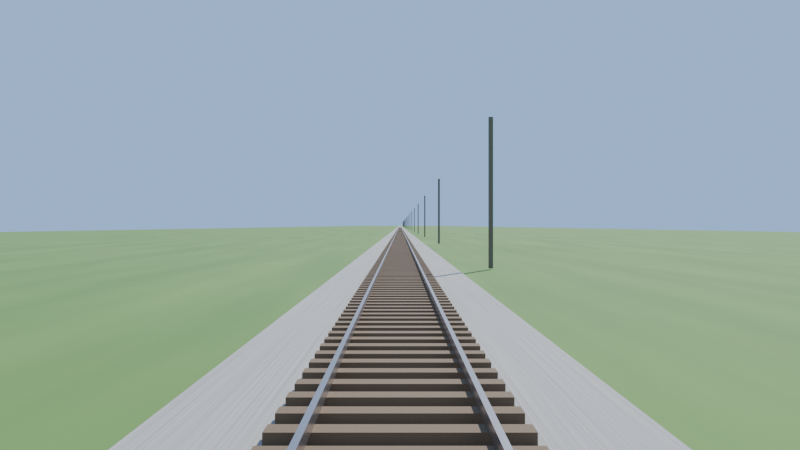 # Source: railguard_scene.blend  (saved by Blender 4.5.90; exported with 4.5.12 LTS)
import bpy
from mathutils import Matrix  # noqa: F401  (used for matrix-valued properties, if any)

bpy.ops.wm.read_factory_settings(use_empty=True)
scene = bpy.context.scene
scene.name = 'Scene'

# ---- collections
col_collection = bpy.data.collections.new('Collection'); scene.collection.children.link(col_collection)

# ---- materials (node trees are filled in below, after node groups)
mat_sleepermat = bpy.data.materials.new('SleeperMat')
mat_railmat = bpy.data.materials.new('RailMat')
mat_grassmat = bpy.data.materials.new('GrassMat')
mat_ballastmat = bpy.data.materials.new('BallastMat')
mat_polemat = bpy.data.materials.new('PoleMat')

# ---- material node trees
mat_sleepermat.use_nodes = True; mat_sleepermat.node_tree.nodes.clear()
_N = mat_sleepermat.node_tree.nodes; _L = mat_sleepermat.node_tree.links
n0 = _N.new('ShaderNodeBsdfPrincipled'); n0.name = 'Principled BSDF'; n0.location = (-200, 100)
n0.inputs[2].default_value = 0.88
n1 = _N.new('ShaderNodeOutputMaterial'); n1.name = 'Material Output'; n1.location = (200, 100)
n2 = _N.new('ShaderNodeTexNoise'); n2.name = 'Noise Texture'; n2.location = (0, 0)
n2.inputs[2].default_value = 70.0
n2.inputs[3].default_value = 8.0
n3 = _N.new('ShaderNodeValToRGB'); n3.name = 'Color Ramp'; n3.location = (0, 0)
while len(n3.color_ramp.elements) > 1: n3.color_ramp.elements.remove(n3.color_ramp.elements[-1])
n3.color_ramp.elements[0].position = 0.0; n3.color_ramp.elements[0].color = (0.08, 0.05, 0.03, 1.0)
_e = n3.color_ramp.elements.new(1.0); _e.color = (0.24, 0.16, 0.09, 1.0)
n4 = _N.new('ShaderNodeBump'); n4.name = 'Bump'; n4.location = (0, 0)
n4.inputs[0].default_value = 0.3
_L.new(n0.outputs[0], n1.inputs[0])
_L.new(n2.outputs[0], n3.inputs[0])
_L.new(n3.outputs[0], n0.inputs[0])
_L.new(n2.outputs[0], n4.inputs[3])
_L.new(n4.outputs[0], n0.inputs[5])
n1.is_active_output = True
mat_railmat.use_nodes = True; mat_railmat.node_tree.nodes.clear()
_N = mat_railmat.node_tree.nodes; _L = mat_railmat.node_tree.links
n0 = _N.new('ShaderNodeBsdfPrincipled'); n0.name = 'Principled BSDF'; n0.location = (-200, 100)
n0.inputs[1].default_value = 1.0
n0.inputs[2].default_value = 0.32
n1 = _N.new('ShaderNodeOutputMaterial'); n1.name = 'Material Output'; n1.location = (200, 100)
n2 = _N.new('ShaderNodeTexNoise'); n2.name = 'Noise Texture'; n2.location = (0, 0)
n2.inputs[2].default_value = 25.0
n2.inputs[3].default_value = 8.0
n3 = _N.new('ShaderNodeValToRGB'); n3.name = 'Color Ramp'; n3.location = (0, 0)
while len(n3.color_ramp.elements) > 1: n3.color_ramp.elements.remove(n3.color_ramp.elements[-1])
n3.color_ramp.elements[0].position = 0.0; n3.color_ramp.elements[0].color = (0.3, 0.22, 0.17, 1.0)
_e = n3.color_ramp.elements.new(1.0); _e.color = (0.62, 0.62, 0.64, 1.0)
n4 = _N.new('ShaderNodeBump'); n4.name = 'Bump'; n4.location = (0, 0)
n4.inputs[0].default_value = 0.08
_L.new(n0.outputs[0], n1.inputs[0])
_L.new(n2.outputs[0], n3.inputs[0])
_L.new(n3.outputs[0], n0.inputs[0])
_L.new(n2.outputs[0], n4.inputs[3])
_L.new(n4.outputs[0], n0.inputs[5])
n1.is_active_output = True
mat_grassmat.use_nodes = True; mat_grassmat.node_tree.nodes.clear()
_N = mat_grassmat.node_tree.nodes; _L = mat_grassmat.node_tree.links
n0 = _N.new('ShaderNodeBsdfPrincipled'); n0.name = 'Principled BSDF'; n0.location = (-200, 100)
n0.inputs[2].default_value = 0.95
n1 = _N.new('ShaderNodeOutputMaterial'); n1.name = 'Material Output'; n1.location = (200, 100)
n2 = _N.new('ShaderNodeTexNoise'); n2.name = 'Noise Texture'; n2.location = (0, 0)
n2.inputs[2].default_value = 90.0
n2.inputs[3].default_value = 8.0
n3 = _N.new('ShaderNodeValToRGB'); n3.name = 'Color Ramp'; n3.location = (0, 0)
while len(n3.color_ramp.elements) > 1: n3.color_ramp.elements.remove(n3.color_ramp.elements[-1])
n3.color_ramp.elements[0].position = 0.0; n3.color_ramp.elements[0].color = (0.06, 0.15, 0.03, 1.0)
_e = n3.color_ramp.elements.new(1.0); _e.color = (0.18, 0.3, 0.07, 1.0)
n4 = _N.new('ShaderNodeBump'); n4.name = 'Bump'; n4.location = (0, 0)
n4.inputs[0].default_value = 0.1
_L.new(n0.outputs[0], n1.inputs[0])
_L.new(n2.outputs[0], n3.inputs[0])
_L.new(n3.outputs[0], n0.inputs[0])
_L.new(n2.outputs[0], n4.inputs[3])
_L.new(n4.outputs[0], n0.inputs[5])
n1.is_active_output = True
mat_ballastmat.use_nodes = True; mat_ballastmat.node_tree.nodes.clear()
_N = mat_ballastmat.node_tree.nodes; _L = mat_ballastmat.node_tree.links
n0 = _N.new('ShaderNodeBsdfPrincipled'); n0.name = 'Principled BSDF'; n0.location = (-200, 100)
n0.inputs[2].default_value = 0.95
n1 = _N.new('ShaderNodeOutputMaterial'); n1.name = 'Material Output'; n1.location = (200, 100)
n2 = _N.new('ShaderNodeTexNoise'); n2.name = 'Noise Texture'; n2.location = (0, 0)
n2.inputs[2].default_value = 260.0
n2.inputs[3].default_value = 8.0
n3 = _N.new('ShaderNodeValToRGB'); n3.name = 'Color Ramp'; n3.location = (0, 0)
while len(n3.color_ramp.elements) > 1: n3.color_ramp.elements.remove(n3.color_ramp.elements[-1])
n3.color_ramp.elements[0].position = 0.0; n3.color_ramp.elements[0].color = (0.17, 0.16, 0.15, 1.0)
_e = n3.color_ramp.elements.new(1.0); _e.color = (0.52, 0.49, 0.45, 1.0)
n4 = _N.new('ShaderNodeBump'); n4.name = 'Bump'; n4.location = (0, 0)
n4.inputs[0].default_value = 0.6
_L.new(n0.outputs[0], n1.inputs[0])
_L.new(n2.outputs[0], n3.inputs[0])
_L.new(n3.outputs[0], n0.inputs[0])
_L.new(n2.outputs[0], n4.inputs[3])
_L.new(n4.outputs[0], n0.inputs[5])
n1.is_active_output = True
mat_polemat.use_nodes = True; mat_polemat.node_tree.nodes.clear()
_N = mat_polemat.node_tree.nodes; _L = mat_polemat.node_tree.links
n0 = _N.new('ShaderNodeBsdfPrincipled'); n0.name = 'Principled BSDF'; n0.location = (-200, 100)
n0.inputs[2].default_value = 0.9
n1 = _N.new('ShaderNodeOutputMaterial'); n1.name = 'Material Output'; n1.location = (200, 100)
n2 = _N.new('ShaderNodeTexNoise'); n2.name = 'Noise Texture'; n2.location = (0, 0)
n2.inputs[2].default_value = 40.0
n2.inputs[3].default_value = 8.0
n3 = _N.new('ShaderNodeValToRGB'); n3.name = 'Color Ramp'; n3.location = (0, 0)
while len(n3.color_ramp.elements) > 1: n3.color_ramp.elements.remove(n3.color_ramp.elements[-1])
n3.color_ramp.elements[0].position = 0.0; n3.color_ramp.elements[0].color = (0.1, 0.07, 0.05, 1.0)
_e = n3.color_ramp.elements.new(1.0); _e.color = (0.3, 0.24, 0.18, 1.0)
n4 = _N.new('ShaderNodeBump'); n4.name = 'Bump'; n4.location = (0, 0)
n4.inputs[0].default_value = 0.2
_L.new(n0.outputs[0], n1.inputs[0])
_L.new(n2.outputs[0], n3.inputs[0])
_L.new(n3.outputs[0], n0.inputs[0])
_L.new(n2.outputs[0], n4.inputs[3])
_L.new(n4.outputs[0], n0.inputs[5])
n1.is_active_output = True

# ---- world
world_world = bpy.data.worlds.new('World'); scene.world = world_world
world_world.use_nodes = True; world_world.node_tree.nodes.clear()
_N = world_world.node_tree.nodes; _L = world_world.node_tree.links
n0 = _N.new('ShaderNodeOutputWorld'); n0.name = 'World Output'; n0.location = (200, 100)
n1 = _N.new('ShaderNodeBackground'); n1.name = 'Background'; n1.location = (-200, 100)
n1.inputs[0].default_value = (0.3, 0.48, 0.8, 1.0)
n1.inputs[1].default_value = 0.9
_L.new(n1.outputs[0], n0.inputs[0])
n0.is_active_output = True
world_world.color = (0.05088, 0.05088, 0.05088)
world_world.sun_shadow_jitter_overblur = 0.0

# ---- cameras
cam_cabcam = bpy.data.cameras.new('CabCam')
cam_cabcam.sensor_fit = 'HORIZONTAL'
cam_cabcam.clip_end = 3000.0
cam_cabcam.lens = 5.0
cam_cabcam.sensor_width = 6.17

# ---- lights
light_sun = bpy.data.lights.new('Sun', 'SUN')
light_sun.angle = 0.01745
light_sun.energy = 4.5

# ---- meshes
me_cube_001 = bpy.data.meshes.new('Cube.001')
me_cube_001.from_pydata([(-1.0, -1.0, -1.0), (-1.0, -1.0, 1.0), (-1.0, 1.0, -1.0), (-1.0, 1.0, 1.0), (1.0, -1.0, -1.0), (1.0, -1.0, 1.0), (1.0, 1.0, -1.0), (1.0, 1.0, 1.0)], [], [(0, 1, 3, 2), (2, 3, 7, 6), (6, 7, 5, 4), (4, 5, 1, 0), (2, 6, 4, 0), (7, 3, 1, 5)])
_uv = me_cube_001.uv_layers.new(name='UVMap')
_uv.uv.foreach_set('vector', [0.375, 0.0, 0.625, 0.0, 0.625, 0.25, 0.375, 0.25, 0.375, 0.25, 0.625, 0.25, 0.625, 0.5, 0.375, 0.5, 0.375, 0.5, 0.625, 0.5, 0.625, 0.75, 0.375, 0.75, 0.375, 0.75, 0.625, 0.75, 0.625, 1.0, 0.375, 1.0, 0.125, 0.5, 0.375, 0.5, 0.375, 0.75, 0.125, 0.75, 0.625, 0.5, 0.875, 0.5, 0.875, 0.75, 0.625, 0.75])
me_cube_001.materials.append(mat_sleepermat)
me_cube_001.update()
me_cube_002 = bpy.data.meshes.new('Cube.002')
me_cube_002.from_pydata([(-1.0, -1.0, -1.0), (-1.0, -1.0, 1.0), (-1.0, 1.0, -1.0), (-1.0, 1.0, 1.0), (1.0, -1.0, -1.0), (1.0, -1.0, 1.0), (1.0, 1.0, -1.0), (1.0, 1.0, 1.0)], [], [(0, 1, 3, 2), (2, 3, 7, 6), (6, 7, 5, 4), (4, 5, 1, 0), (2, 6, 4, 0), (7, 3, 1, 5)])
_uv = me_cube_002.uv_layers.new(name='UVMap')
_uv.uv.foreach_set('vector', [0.375, 0.0, 0.625, 0.0, 0.625, 0.25, 0.375, 0.25, 0.375, 0.25, 0.625, 0.25, 0.625, 0.5, 0.375, 0.5, 0.375, 0.5, 0.625, 0.5, 0.625, 0.75, 0.375, 0.75, 0.375, 0.75, 0.625, 0.75, 0.625, 1.0, 0.375, 1.0, 0.125, 0.5, 0.375, 0.5, 0.375, 0.75, 0.125, 0.75, 0.625, 0.5, 0.875, 0.5, 0.875, 0.75, 0.625, 0.75])
me_cube_002.materials.append(mat_railmat)
me_cube_002.update()
me_cube_003 = bpy.data.meshes.new('Cube.003')
me_cube_003.from_pydata([(-1.0, -1.0, -1.0), (-1.0, -1.0, 1.0), (-1.0, 1.0, -1.0), (-1.0, 1.0, 1.0), (1.0, -1.0, -1.0), (1.0, -1.0, 1.0), (1.0, 1.0, -1.0), (1.0, 1.0, 1.0)], [], [(0, 1, 3, 2), (2, 3, 7, 6), (6, 7, 5, 4), (4, 5, 1, 0), (2, 6, 4, 0), (7, 3, 1, 5)])
_uv = me_cube_003.uv_layers.new(name='UVMap')
_uv.uv.foreach_set('vector', [0.375, 0.0, 0.625, 0.0, 0.625, 0.25, 0.375, 0.25, 0.375, 0.25, 0.625, 0.25, 0.625, 0.5, 0.375, 0.5, 0.375, 0.5, 0.625, 0.5, 0.625, 0.75, 0.375, 0.75, 0.375, 0.75, 0.625, 0.75, 0.625, 1.0, 0.375, 1.0, 0.125, 0.5, 0.375, 0.5, 0.375, 0.75, 0.125, 0.75, 0.625, 0.5, 0.875, 0.5, 0.875, 0.75, 0.625, 0.75])
me_cube_003.materials.append(mat_railmat)
me_cube_003.update()
me_cube_004 = bpy.data.meshes.new('Cube.004')
me_cube_004.from_pydata([(-1.0, -1.0, -1.0), (-1.0, -1.0, 1.0), (-1.0, 1.0, -1.0), (-1.0, 1.0, 1.0), (1.0, -1.0, -1.0), (1.0, -1.0, 1.0), (1.0, 1.0, -1.0), (1.0, 1.0, 1.0)], [], [(0, 1, 3, 2), (2, 3, 7, 6), (6, 7, 5, 4), (4, 5, 1, 0), (2, 6, 4, 0), (7, 3, 1, 5)])
_uv = me_cube_004.uv_layers.new(name='UVMap')
_uv.uv.foreach_set('vector', [0.375, 0.0, 0.625, 0.0, 0.625, 0.25, 0.375, 0.25, 0.375, 0.25, 0.625, 0.25, 0.625, 0.5, 0.375, 0.5, 0.375, 0.5, 0.625, 0.5, 0.625, 0.75, 0.375, 0.75, 0.375, 0.75, 0.625, 0.75, 0.625, 1.0, 0.375, 1.0, 0.125, 0.5, 0.375, 0.5, 0.375, 0.75, 0.125, 0.75, 0.625, 0.5, 0.875, 0.5, 0.875, 0.75, 0.625, 0.75])
me_cube_004.materials.append(mat_grassmat)
me_cube_004.update()
me_cube_005 = bpy.data.meshes.new('Cube.005')
me_cube_005.from_pydata([(-1.0, -1.0, -1.0), (-1.0, -1.0, 1.0), (-1.0, 1.0, -1.0), (-1.0, 1.0, 1.0), (1.0, -1.0, -1.0), (1.0, -1.0, 1.0), (1.0, 1.0, -1.0), (1.0, 1.0, 1.0)], [], [(0, 1, 3, 2), (2, 3, 7, 6), (6, 7, 5, 4), (4, 5, 1, 0), (2, 6, 4, 0), (7, 3, 1, 5)])
_uv = me_cube_005.uv_layers.new(name='UVMap')
_uv.uv.foreach_set('vector', [0.375, 0.0, 0.625, 0.0, 0.625, 0.25, 0.375, 0.25, 0.375, 0.25, 0.625, 0.25, 0.625, 0.5, 0.375, 0.5, 0.375, 0.5, 0.625, 0.5, 0.625, 0.75, 0.375, 0.75, 0.375, 0.75, 0.625, 0.75, 0.625, 1.0, 0.375, 1.0, 0.125, 0.5, 0.375, 0.5, 0.375, 0.75, 0.125, 0.75, 0.625, 0.5, 0.875, 0.5, 0.875, 0.75, 0.625, 0.75])
me_cube_005.materials.append(mat_ballastmat)
me_cube_005.update()
me_cylinder = bpy.data.meshes.new('Cylinder')
me_cylinder.from_pydata([(0.0, 0.11, -3.5), (0.0, 0.11, 3.5), (0.06466, 0.08899, -3.5), (0.06466, 0.08899, 3.5), (0.1046, 0.03399, -3.5), (0.1046, 0.03399, 3.5), (0.1046, -0.03399, -3.5), (0.1046, -0.03399, 3.5), (0.06466, -0.08899, -3.5), (0.06466, -0.08899, 3.5), (0.0, -0.11, -3.5), (0.0, -0.11, 3.5), (-0.06466, -0.08899, -3.5), (-0.06466, -0.08899, 3.5), (-0.1046, -0.03399, -3.5), (-0.1046, -0.03399, 3.5), (-0.1046, 0.03399, -3.5), (-0.1046, 0.03399, 3.5), (-0.06466, 0.08899, -3.5), (-0.06466, 0.08899, 3.5)], [], [(0, 1, 3, 2), (2, 3, 5, 4), (4, 5, 7, 6), (6, 7, 9, 8), (8, 9, 11, 10), (10, 11, 13, 12), (12, 13, 15, 14), (14, 15, 17, 16), (3, 1, 19, 17, 15, 13, 11, 9, 7, 5), (16, 17, 19, 18), (18, 19, 1, 0), (0, 2, 4, 6, 8, 10, 12, 14, 16, 18)])
_uv = me_cylinder.uv_layers.new(name='UVMap')
_uv.uv.foreach_set('vector', [1.0, 0.5, 1.0, 1.0, 0.9, 1.0, 0.9, 0.5, 0.9, 0.5, 0.9, 1.0, 0.8, 1.0, 0.8, 0.5, 0.8, 0.5, 0.8, 1.0, 0.7, 1.0, 0.7, 0.5, 0.7, 0.5, 0.7, 1.0, 0.6, 1.0, 0.6, 0.5, 0.6, 0.5, 0.6, 1.0, 0.5, 1.0, 0.5, 0.5, 0.5, 0.5, 0.5, 1.0, 0.4, 1.0, 0.4, 0.5, 0.4, 0.5, 0.4, 1.0, 0.3, 1.0, 0.3, 0.5, 0.3, 0.5, 0.3, 1.0, 0.2, 1.0, 0.2, 0.5, 0.3911, 0.4442, 0.25, 0.49, 0.1089, 0.4442, 0.02175, 0.3242, 0.02175, 0.1758, 0.1089, 0.05584, 0.25, 0.01, 0.3911, 0.05584, 0.4783, 0.1758, 0.4783, 0.3242, 0.2, 0.5, 0.2, 1.0, 0.1, 1.0, 0.1, 0.5, 0.1, 0.5, 0.1, 1.0, -7.451e-08, 1.0, -7.451e-08, 0.5, 0.75, 0.49, 0.8911, 0.4442, 0.9783, 0.3242, 0.9783, 0.1758, 0.8911, 0.05584, 0.75, 0.01, 0.6089, 0.05584, 0.5217, 0.1758, 0.5217, 0.3242, 0.6089, 0.4442])
me_cylinder.materials.append(mat_polemat)
me_cylinder.update()

# ---- objects
ob_sleeper = bpy.data.objects.new('Sleeper', me_cube_001)
ob_rail_l = bpy.data.objects.new('Rail_L', me_cube_002)
ob_rail_r = bpy.data.objects.new('Rail_R', me_cube_003)
ob_cabcam = bpy.data.objects.new('CabCam', cam_cabcam)
ob_sun = bpy.data.objects.new('Sun', light_sun)
ob_grass = bpy.data.objects.new('Grass', me_cube_004)
ob_ballast = bpy.data.objects.new('Ballast', me_cube_005)
ob_pole = bpy.data.objects.new('Pole', me_cylinder)

# ---- transforms, parenting, visibility, modifiers, constraints
ob_sleeper.location = (0.0, 0.0, 0.06)
ob_sleeper.scale = (1.25, 0.125, 0.06)
_m = ob_sleeper.modifiers.new('Array', 'ARRAY')
_m.count = 1000
_m.relative_offset_displace = (0.0, 2.4, 0.0)
ob_rail_l.location = (-0.838, 300.0, 0.195)
ob_rail_l.scale = (0.035, 300.0, 0.075)
ob_rail_r.location = (0.838, 300.0, 0.195)
ob_rail_r.scale = (0.035, 300.0, 0.075)
ob_cabcam.location = (0.0, 0.0, 2.0)
ob_cabcam.rotation_euler = (1.571, 0.0, 0.0)
ob_sun.location = (50.0, 200.0, 80.0)
ob_sun.rotation_euler = (0.733, 0.0, 2.618)
ob_grass.location = (0.0, 800.0, -0.56)
ob_grass.scale = (120.0, 1100.0, 0.5)
ob_ballast.location = (0.0, 800.0, -0.5)
ob_ballast.scale = (2.6, 1100.0, 0.5)
ob_pole.location = (4.2, 30.0, 3.5)
_m = ob_pole.modifiers.new('Array', 'ARRAY')
_m.count = 25
_m.use_constant_offset = True
_m.constant_offset_displace = (0.0, 40.0, 0.0)
_m.use_relative_offset = False

# ---- collection membership
col_collection.objects.link(ob_sleeper)
col_collection.objects.link(ob_rail_l)
col_collection.objects.link(ob_rail_r)
col_collection.objects.link(ob_cabcam)
col_collection.objects.link(ob_sun)
col_collection.objects.link(ob_grass)
col_collection.objects.link(ob_ballast)
col_collection.objects.link(ob_pole)

# ---- scene / render settings (as saved in the file)
scene.camera = ob_cabcam
scene.frame_start = 1; scene.frame_end = 250; scene.frame_set(-20)
scene.render.engine = 'BLENDER_EEVEE_NEXT'
scene.view_settings.look = 'AgX - Base Contrast'
scene.view_settings.exposure = 0.4
bpy.context.view_layer.update()
